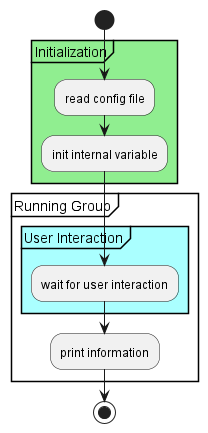

The diagram above was rendered by PlantUML. Its source (embedded in the PNG):
@startuml
start
partition #lightgreen Initialization {
    :read config file;
    :init internal variable;
}
partition Running Group {
    group #AAFFFF User Interaction
        :wait for user interaction;
    end group 
    :print information;
}
stop
@enduml